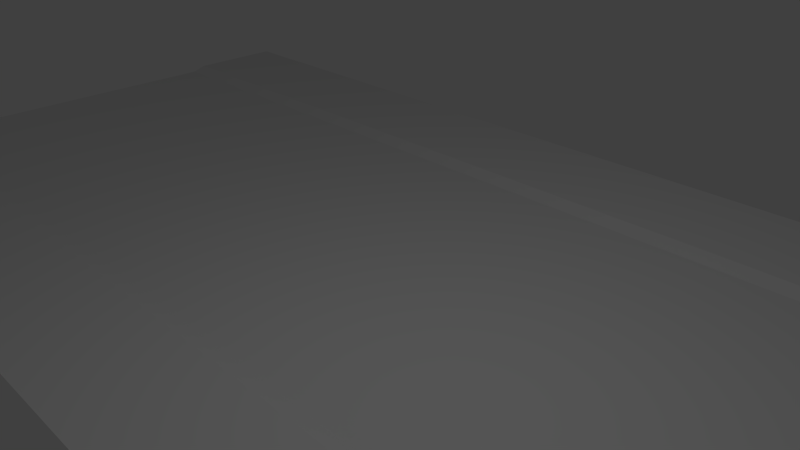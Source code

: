 # Source: road.blend  (saved by Blender 2.71.0; exported with 4.5.12 LTS)
import bpy
from mathutils import Matrix  # noqa: F401  (used for matrix-valued properties, if any)

bpy.ops.wm.read_factory_settings(use_empty=True)
scene = bpy.context.scene
scene.name = 'Scene'

# ---- collections
col_collection_1 = bpy.data.collections.new('Collection 1'); scene.collection.children.link(col_collection_1)

# ---- materials (node trees are filled in below, after node groups)
mat_road = bpy.data.materials.new('road')
mat_road.alpha_threshold = 0.0
mat_road.use_transparent_shadow = False
mat_road.roughness = 0.5
mat_road.line_color = (0.0, 0.0, 0.0, 1.0)

# ---- material node trees

# ---- world
world_world = bpy.data.worlds.new('World'); scene.world = world_world
world_world.color = (0.05088, 0.05088, 0.05088)
world_world.use_sun_shadow = False
world_world.sun_shadow_jitter_overblur = 0.0
world_world.cycles.sampling_method = 'MANUAL'
world_world.cycles.sample_map_resolution = 256

# ---- cameras
cam_camera = bpy.data.cameras.new('Camera')
cam_camera.clip_end = 100.0
cam_camera.lens = 35.0
cam_camera.sensor_width = 32.0
cam_camera.sensor_height = 18.0
cam_camera.ortho_scale = 7.314
cam_camera.dof.focus_distance = 0.0
cam_camera.dof.aperture_fstop = 128.0

# ---- lights
light_lamp = bpy.data.lights.new('Lamp', 'POINT')
light_lamp.transmission_factor = 0.0
light_lamp.cutoff_distance = 30.0
light_lamp.energy = 100.0
light_lamp.shadow_buffer_clip_start = 1.001
light_lamp.shadow_soft_size = 0.1
light_lamp.shadow_maximum_resolution = 0.006
light_lamp.use_absolute_resolution = True
light_lamp.cycles.use_multiple_importance_sampling = False

# ---- meshes
me_cube = bpy.data.meshes.new('Cube')
me_cube.from_pydata([(8.609, 4.479, 0.1357), (-8.609, 4.479, 0.1357), (8.609, -4.531, 0.1357), (-8.609, -4.531, 0.1357), (8.609, 2.853, 0.1357), (-8.609, 2.853, 0.1357), (-8.609, -2.87, 0.1357), (8.609, -2.87, 0.1357), (8.609, 2.637, 0.0621), (-8.609, 2.637, 0.0621), (-8.609, -2.653, 0.0621), (8.609, -2.653, 0.0621)], [], [(5, 4, 0, 1), (6, 7, 11, 10), (3, 2, 7, 6), (10, 11, 8, 9), (4, 5, 9, 8)])
_uv = me_cube.uv_layers.new(name='UVMap')
_uv.uv.foreach_set('vector', [0.007777, 0.4538, 0.9938, 0.4538, 0.9938, 0.5294, 0.007777, 0.5294, 0.01057, 0.01487, 0.98, 0.01487, 0.9801, 0.02954, 0.01063, 0.02954, 0.007777, 0.3764, 0.9938, 0.3764, 0.9938, 0.4537, 0.007778, 0.4537, 0.01063, 0.02954, 0.9801, 0.02954, 0.9801, 0.2878, 0.01063, 0.2878, 0.9801, 0.3025, 0.01069, 0.3025, 0.01063, 0.2878, 0.9801, 0.2878])
me_cube.materials.append(mat_road)
me_cube.use_remesh_preserve_volume = False
me_cube.use_remesh_preserve_attributes = False
me_cube.use_mirror_vertex_groups = False
me_cube.update()

# ---- objects
ob_roada = bpy.data.objects.new('ROADA', me_cube)
ob_lamp = bpy.data.objects.new('Lamp', light_lamp)
ob_camera = bpy.data.objects.new('Camera', cam_camera)

# ---- transforms, parenting, visibility, modifiers, constraints
ob_roada.location = (0.0, 0.0, 0.0)
ob_roada.lock_rotations_4d = False
ob_roada.empty_display_type = 'ARROWS'
ob_roada.lineart.crease_threshold = 0.0
ob_lamp.location = (3.032, -1.661, 6.533)
ob_lamp.rotation_euler = (0.6503, 0.05522, 1.866)
ob_lamp.lock_rotations_4d = False
ob_lamp.empty_display_type = 'ARROWS'
ob_lamp.color = (0.0, 0.0, 0.0, 0.0)
ob_lamp.lineart.crease_threshold = 0.0
ob_camera.location = (7.481, -6.508, 5.344)
ob_camera.rotation_euler = (1.109, 0.01082, 0.8149)
ob_camera.lock_rotations_4d = False
ob_camera.empty_display_type = 'ARROWS'
ob_camera.color = (0.0, 0.0, 0.0, 0.0)
ob_camera.display_type = 'WIRE'
ob_camera.lineart.crease_threshold = 0.0

# ---- collection membership
col_collection_1.objects.link(ob_roada)
col_collection_1.objects.link(ob_lamp)
col_collection_1.objects.link(ob_camera)

# ---- scene / render settings (as saved in the file)
scene.camera = ob_camera
scene.frame_start = 1; scene.frame_end = 250; scene.frame_set(1)
scene.render.engine = 'BLENDER_EEVEE_NEXT'
scene.render.resolution_percentage = 50
scene.render.dither_intensity = 0.0
scene.cycles.use_denoising = False
scene.cycles.samples = 10
scene.cycles.sampling_pattern = 'TABULATED_SOBOL'
scene.cycles.light_sampling_threshold = 0.0
scene.cycles.use_adaptive_sampling = False
scene.cycles.use_light_tree = False
scene.cycles.blur_glossy = 0.0
scene.cycles.volume_bounces = 1
scene.cycles.pixel_filter_type = 'GAUSSIAN'
scene.cycles.sample_clamp_indirect = 0.0
scene.view_settings.view_transform = 'Standard'
bpy.context.view_layer.update()
